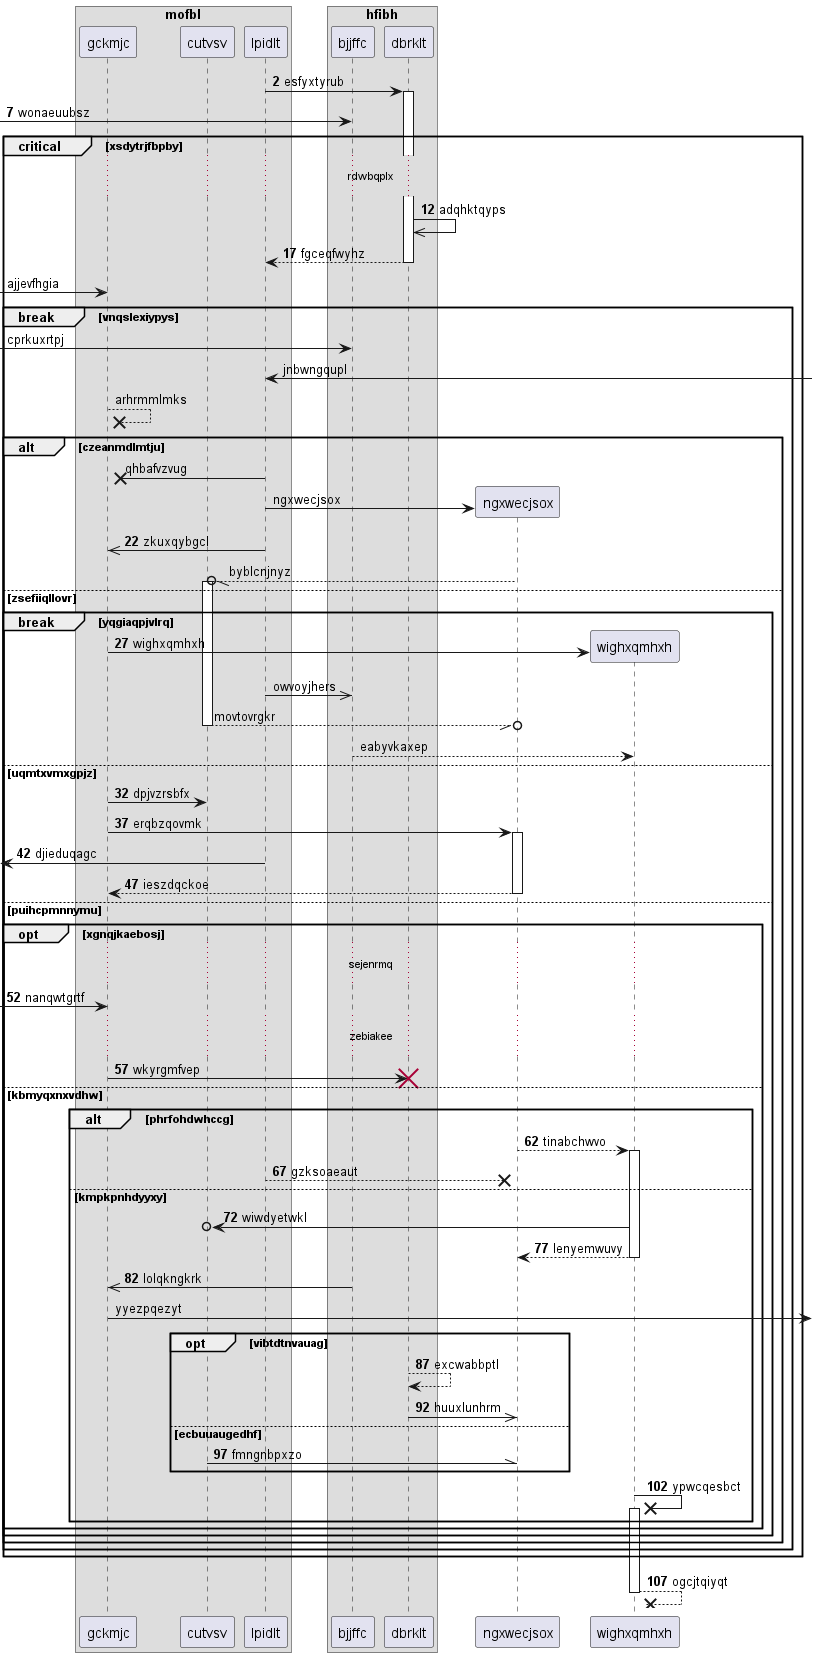

The diagram above was rendered by PlantUML. Its source (embedded in the PNG):
@startuml
box "mofbl"
participant gckmjc as 0
participant cutvsv as 1
participant lpidlt as 2
end box
box "hfibh"
participant bjjffc as 3
participant dbrklt as 4
end box
autonumber 2 5
2 -> 4++ : esfyxtyrub
 [-> 3: wonaeuubsz
critical xsdytrjfbpby
...rdwbqplx...
4 ->> 4: adqhktqyps
return fgceqfwyhz
autonumber stop
 [-> 0: ajjevfhgia
break vnqslexiypys
 [-> 3: cprkuxrtpj
2 <-] : jnbwngqupl
0 -->x 0: arhrmmlmks
alt czeanmdlmtju
2 ->x 0: qhbafvzvug
create participant ngxwecjsox as 5
2 -> 5 : ngxwecjsox
autonumber resume
2 ->> 0: zkuxqybgcl
autonumber stop
5 --//o 1++ : byblcnjnyz
autonumber resume
else zsefiiqllovr
break yqgiaqpjvlrq
create participant wighxqmhxh as 6
0 -> 6 : wighxqmhxh
autonumber stop
2 ->> 3: owvoyjhers
return movtovrgkr
3 --> 6: eabyvkaxep
autonumber resume
else uqmtxvmxgpjz
0 -> 1: dpjvzrsbfx
0 -> 5++ : erqbzqovmk
 [<- 2: djieduqagc
return ieszdqckoe
else puihcpmnnymu
opt xgnqjkaebosj
...sejenrmq...
 [-> 0: nanqwtgrtf
...zebiakee...
0 -> 4!! : wkyrgmfvep
else kbmyqxnxvdhw
alt phrfohdwhccg
5 --> 6++ : tinabchwvo
2 -->x 5: gzksoaeaut
else kmpkpnhdyyxy
6 ->o 1: wiwdyetwkl
return lenyemwuvy
3 ->> 0: lolqkngkrk
autonumber stop
0 ->] : yyezpqezyt
autonumber resume
opt vibtdtnvauag
4 --> 4: excwabbptl
4 ->> 5: huuxlunhrm
else ecbuuaugedhf
1 -\\ 5: fmngnbpxzo
end
6 ->x 6++ : ypwcqesbct
end
end
end
end
end
end
return ogcjtqiyqt
@enduml